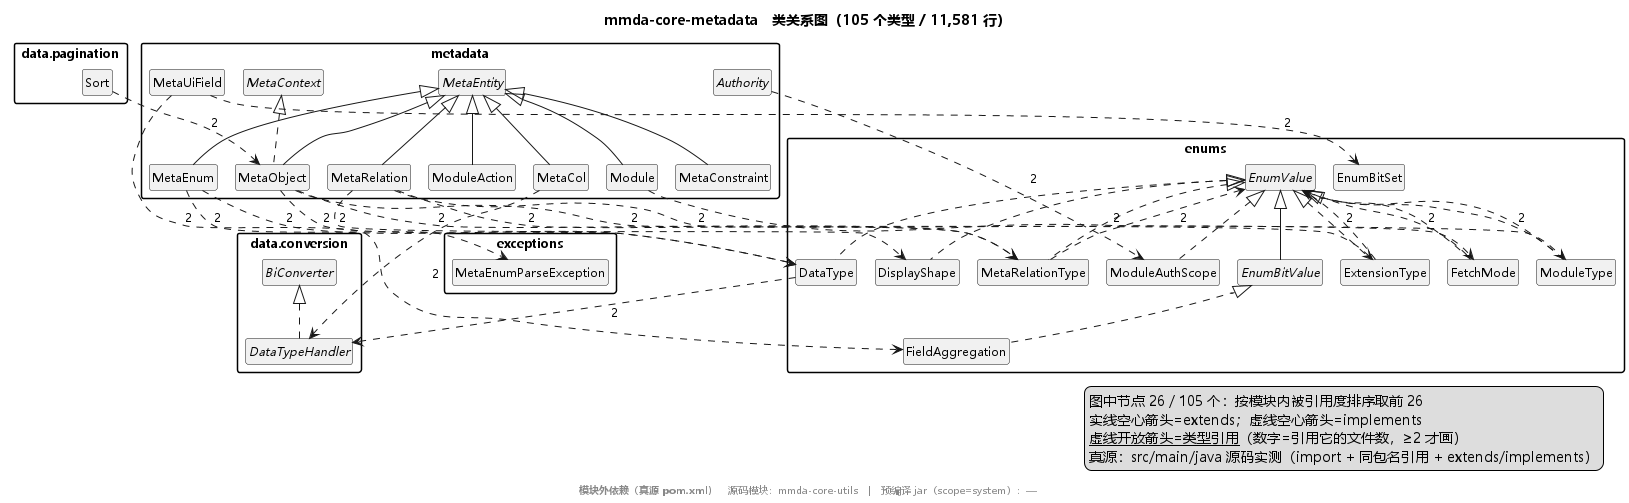

The diagram above was rendered by PlantUML. Its source (embedded in the PNG):
@startuml mmda-core-metadata
!pragma layout smetana
skinparam defaultFontName "Microsoft YaHei"
skinparam defaultFontSize 12
skinparam shadowing false
set namespaceSeparator none
skinparam nodesep 12
skinparam ranksep 26
skinparam packageStyle rectangle
hide circle
hide empty members
title mmda-core-metadata　类关系图（105 个类型 / 11,581 行）
legend right
  图中节点 26 / 105 个：按模块内被引用度排序取前 26
  实线空心箭头=extends；虚线空心箭头=implements
  <u>虚线开放箭头=类型引用</u>（数字=引用它的文件数，≥2 才画）
  真源：src/main/java 源码实测（import + 同包名引用 + extends/implements）
endlegend
package "data.conversion" {
  interface "BiConverter" as T5
  abstract class "DataTypeHandler" as T10
}
package "data.pagination" {
  class "Sort" as T16
}
package "enums" {
  enum "DataType" as T8
  enum "DisplayShape" as T17
  class "EnumBitSet" as T2
  interface "EnumBitValue" as T3
  interface "EnumValue" as T0
  enum "ExtensionType" as T11
  enum "FetchMode" as T18
  enum "FieldAggregation" as T19
  enum "MetaRelationType" as T9
  enum "ModuleAuthScope" as T20
  enum "ModuleType" as T21
}
package "exceptions" {
  class "MetaEnumParseException" as T22
}
package "metadata" {
  interface "Authority" as T13
  class "MetaCol" as T6
  class "MetaConstraint" as T14
  interface "MetaContext" as T7
  abstract class "MetaEntity" as T1
  class "MetaEnum" as T15
  class "MetaObject" as T4
  class "MetaRelation" as T12
  class "MetaUiField" as T23
  class "Module" as T24
  class "ModuleAction" as T25
}
T5 <|.. T10
T0 <|.. T8
T0 <|.. T17
T0 <|-- T3
T0 <|.. T11
T0 <|.. T18
T3 <|.. T19
T0 <|.. T9
T0 <|.. T20
T0 <|.. T21
T1 <|-- T6
T1 <|-- T14
T1 <|-- T15
T7 <|.. T4
T1 <|-- T4
T1 <|-- T12
T1 <|-- T24
T1 <|-- T25
T16 ..> T4 : 2
T8 ..> T10 : 2
T11 ..> T0 : 2
T18 ..> T0 : 2
T9 ..> T0 : 2
T21 ..> T0 : 2
T13 ..> T20 : 2
T6 ..> T10 : 2
T15 ..> T8 : 2
T15 ..> T22 : 2
T4 ..> T8 : 2
T4 ..> T11 : 2
T4 ..> T9 : 2
T12 ..> T17 : 2
T12 ..> T18 : 2
T12 ..> T9 : 2
T23 ..> T2 : 2
T23 ..> T19 : 2
T24 ..> T21 : 2
footer
  <b>模块外依赖（真源 pom.xml）</b>　源码模块：mmda-core-utils　|　预编译 jar（scope=system）：—
endfooter
@enduml